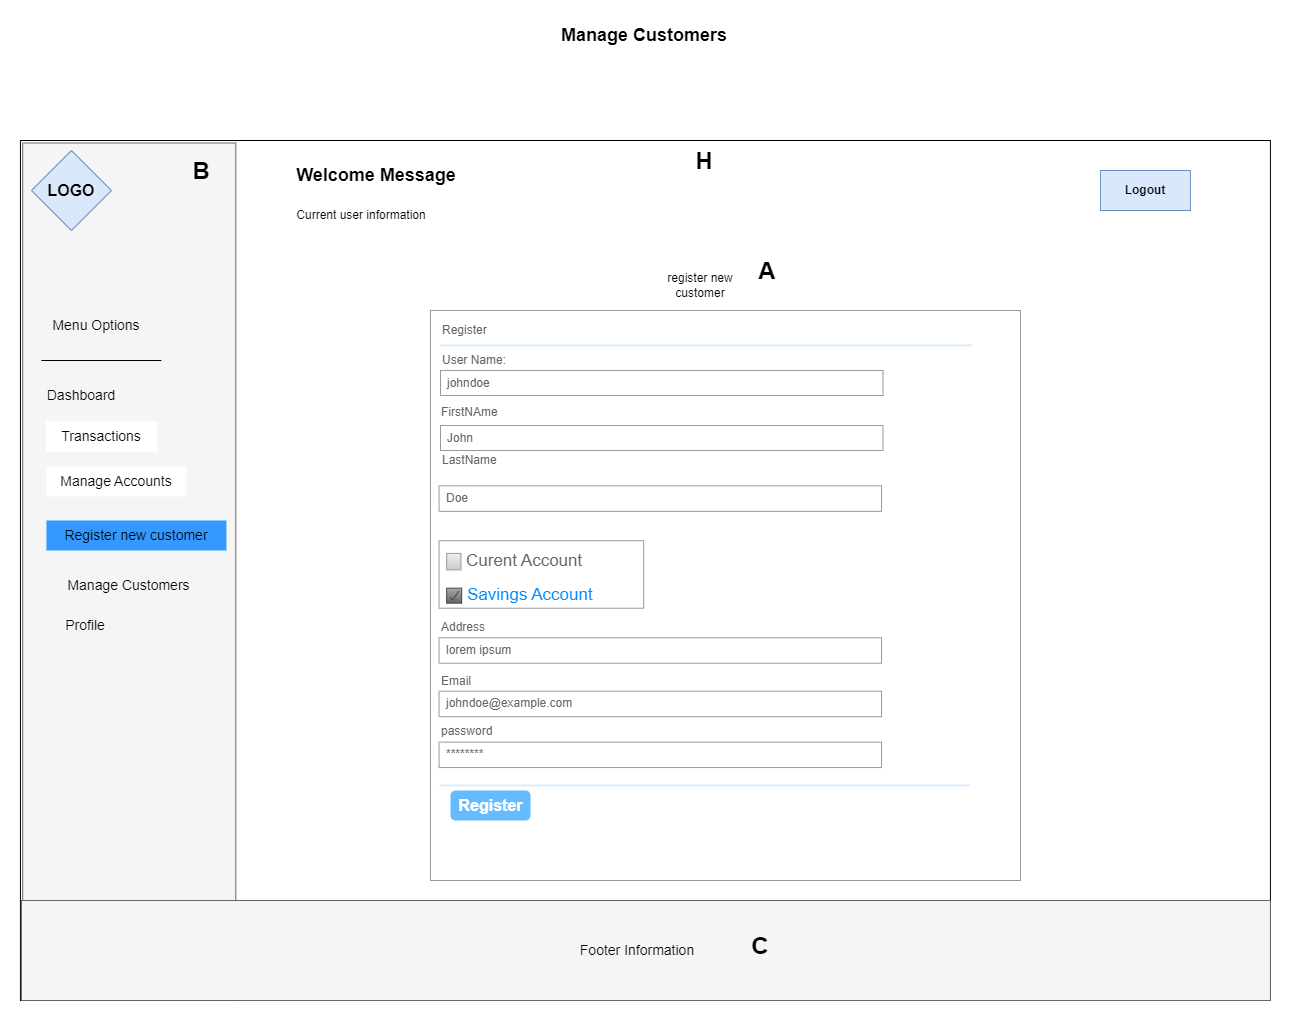

The diagram above was exported from draw.io. Its source (the exported page's mxGraphModel, read from the mxfile embedded in the PNG):
<mxGraphModel dx="2408" dy="-6235" grid="1" gridSize="10" guides="1" tooltips="1" connect="1" arrows="1" fold="1" page="1" pageScale="1" pageWidth="827" pageHeight="1169" math="0" shadow="0">
  <root>
    <mxCell id="0" />
    <mxCell id="1" parent="0" />
    <mxCell id="QFe1ScGnCT4EniJzE_eW-143" value="" style="rounded=0;whiteSpace=wrap;html=1;" parent="1" vertex="1">
      <mxGeometry x="-160.07000000000005" y="7200" width="1250" height="860" as="geometry" />
    </mxCell>
    <mxCell id="QFe1ScGnCT4EniJzE_eW-144" value="" style="rounded=0;whiteSpace=wrap;html=1;fillColor=#f5f5f5;fontColor=#333333;strokeColor=#666666;rotation=-270;" parent="1" vertex="1">
      <mxGeometry x="-480.0000000000001" y="7524.6900000000005" width="857.5" height="213.13" as="geometry" />
    </mxCell>
    <mxCell id="QFe1ScGnCT4EniJzE_eW-145" value="&lt;font size=&quot;3&quot;&gt;&lt;b&gt;LOGO&lt;/b&gt;&lt;/font&gt;" style="rhombus;whiteSpace=wrap;html=1;fillColor=#dae8fc;strokeColor=#6c8ebf;" parent="1" vertex="1">
      <mxGeometry x="-149.07000000000005" y="7210" width="80" height="80" as="geometry" />
    </mxCell>
    <mxCell id="QFe1ScGnCT4EniJzE_eW-146" value="&lt;b&gt;Logout&lt;/b&gt;" style="rounded=0;whiteSpace=wrap;html=1;fillColor=#dae8fc;strokeColor=#6c8ebf;" parent="1" vertex="1">
      <mxGeometry x="919.93" y="7230" width="90" height="40" as="geometry" />
    </mxCell>
    <mxCell id="QFe1ScGnCT4EniJzE_eW-147" value="" style="rounded=0;whiteSpace=wrap;html=1;fillColor=#f5f5f5;fontColor=#f5f5f5;strokeColor=#666666;" parent="1" vertex="1">
      <mxGeometry x="-159.07000000000005" y="7960" width="1249" height="100" as="geometry" />
    </mxCell>
    <mxCell id="QFe1ScGnCT4EniJzE_eW-148" value="&lt;font style=&quot;font-size: 14px;&quot;&gt;Footer Information&lt;/font&gt;" style="text;html=1;align=center;verticalAlign=middle;whiteSpace=wrap;rounded=0;" parent="1" vertex="1">
      <mxGeometry x="393.92999999999995" y="7995" width="126" height="30" as="geometry" />
    </mxCell>
    <mxCell id="QFe1ScGnCT4EniJzE_eW-149" value="&lt;b&gt;&lt;font style=&quot;font-size: 18px;&quot;&gt;Welcome Message&lt;/font&gt;&lt;/b&gt;" style="text;html=1;align=center;verticalAlign=middle;whiteSpace=wrap;rounded=0;" parent="1" vertex="1">
      <mxGeometry x="80.92999999999995" y="7220" width="230" height="30" as="geometry" />
    </mxCell>
    <mxCell id="QFe1ScGnCT4EniJzE_eW-150" value="Current user information" style="text;html=1;align=center;verticalAlign=middle;whiteSpace=wrap;rounded=0;" parent="1" vertex="1">
      <mxGeometry x="100.92999999999995" y="7260" width="160" height="30" as="geometry" />
    </mxCell>
    <mxCell id="QFe1ScGnCT4EniJzE_eW-151" value="&lt;font style=&quot;font-size: 14px;&quot;&gt;Menu Options&lt;/font&gt;" style="text;html=1;align=center;verticalAlign=middle;whiteSpace=wrap;rounded=0;" parent="1" vertex="1">
      <mxGeometry x="-139.07000000000005" y="7370" width="110" height="30" as="geometry" />
    </mxCell>
    <mxCell id="QFe1ScGnCT4EniJzE_eW-152" value="&lt;font style=&quot;font-size: 14px;&quot;&gt;Dashboard&lt;/font&gt;" style="text;html=1;align=center;verticalAlign=middle;whiteSpace=wrap;rounded=0;" parent="1" vertex="1">
      <mxGeometry x="-154.07000000000005" y="7440" width="110" height="30" as="geometry" />
    </mxCell>
    <mxCell id="QFe1ScGnCT4EniJzE_eW-153" value="&lt;font style=&quot;font-size: 14px;&quot;&gt;Transactions&lt;/font&gt;" style="text;html=1;align=center;verticalAlign=middle;whiteSpace=wrap;rounded=0;fillColor=#FFFFFF;strokeColor=#FFFFFF;" parent="1" vertex="1">
      <mxGeometry x="-134.07000000000005" y="7481.26" width="110" height="30" as="geometry" />
    </mxCell>
    <mxCell id="QFe1ScGnCT4EniJzE_eW-154" value="&lt;font style=&quot;font-size: 14px;&quot;&gt;Manage Accounts&lt;/font&gt;" style="text;html=1;align=center;verticalAlign=middle;whiteSpace=wrap;rounded=0;fillColor=#FFFFFF;" parent="1" vertex="1">
      <mxGeometry x="-134.07000000000005" y="7525.95" width="140" height="30" as="geometry" />
    </mxCell>
    <mxCell id="QFe1ScGnCT4EniJzE_eW-155" value="&lt;font style=&quot;font-size: 14px;&quot;&gt;Register new customer&lt;/font&gt;" style="text;html=1;align=center;verticalAlign=middle;whiteSpace=wrap;rounded=0;fillColor=#3399FF;" parent="1" vertex="1">
      <mxGeometry x="-134.07000000000005" y="7580" width="180" height="30" as="geometry" />
    </mxCell>
    <mxCell id="QFe1ScGnCT4EniJzE_eW-156" value="&lt;font style=&quot;font-size: 14px;&quot;&gt;Manage Customers&lt;/font&gt;" style="text;html=1;align=center;verticalAlign=middle;whiteSpace=wrap;rounded=0;" parent="1" vertex="1">
      <mxGeometry x="-120.71" y="7630" width="139.07" height="30" as="geometry" />
    </mxCell>
    <mxCell id="QFe1ScGnCT4EniJzE_eW-157" value="&lt;font style=&quot;font-size: 14px;&quot;&gt;Profile&lt;/font&gt;" style="text;html=1;align=center;verticalAlign=middle;whiteSpace=wrap;rounded=0;" parent="1" vertex="1">
      <mxGeometry x="-150.00000000000006" y="7670" width="110" height="30" as="geometry" />
    </mxCell>
    <mxCell id="QFe1ScGnCT4EniJzE_eW-158" style="edgeStyle=orthogonalEdgeStyle;rounded=0;orthogonalLoop=1;jettySize=auto;html=1;exitX=0.5;exitY=1;exitDx=0;exitDy=0;" parent="1" source="QFe1ScGnCT4EniJzE_eW-157" target="QFe1ScGnCT4EniJzE_eW-157" edge="1">
      <mxGeometry relative="1" as="geometry" />
    </mxCell>
    <mxCell id="QFe1ScGnCT4EniJzE_eW-159" value="" style="endArrow=none;html=1;rounded=0;" parent="1" edge="1">
      <mxGeometry width="50" height="50" relative="1" as="geometry">
        <mxPoint x="-19.07000000000005" y="7420" as="sourcePoint" />
        <mxPoint x="-139.07000000000005" y="7420" as="targetPoint" />
      </mxGeometry>
    </mxCell>
    <mxCell id="QFe1ScGnCT4EniJzE_eW-160" value="register new customer" style="text;html=1;align=center;verticalAlign=middle;whiteSpace=wrap;rounded=0;" parent="1" vertex="1">
      <mxGeometry x="459.92999999999995" y="7330" width="120.07" height="30" as="geometry" />
    </mxCell>
    <mxCell id="QFe1ScGnCT4EniJzE_eW-161" style="edgeStyle=orthogonalEdgeStyle;rounded=0;orthogonalLoop=1;jettySize=auto;html=1;exitX=0.5;exitY=1;exitDx=0;exitDy=0;" parent="1" source="QFe1ScGnCT4EniJzE_eW-155" target="QFe1ScGnCT4EniJzE_eW-155" edge="1">
      <mxGeometry relative="1" as="geometry" />
    </mxCell>
    <mxCell id="QFe1ScGnCT4EniJzE_eW-162" value="" style="strokeWidth=1;shadow=0;dashed=0;align=center;html=1;shape=mxgraph.mockup.forms.rrect;rSize=0;strokeColor=#999999;fillColor=#ffffff;" parent="1" vertex="1">
      <mxGeometry x="249.9999999999999" y="7370" width="590" height="570" as="geometry" />
    </mxCell>
    <mxCell id="QFe1ScGnCT4EniJzE_eW-163" value="Register" style="strokeWidth=1;shadow=0;dashed=0;align=center;html=1;shape=mxgraph.mockup.forms.anchor;fontSize=12;fontColor=#666666;align=left;resizeWidth=1;spacingLeft=0;" parent="QFe1ScGnCT4EniJzE_eW-162" vertex="1">
      <mxGeometry width="295" height="20" relative="1" as="geometry">
        <mxPoint x="10" y="10" as="offset" />
      </mxGeometry>
    </mxCell>
    <mxCell id="QFe1ScGnCT4EniJzE_eW-164" value="" style="shape=line;strokeColor=#ddeeff;strokeWidth=2;html=1;resizeWidth=1;" parent="QFe1ScGnCT4EniJzE_eW-162" vertex="1">
      <mxGeometry width="531" height="10" relative="1" as="geometry">
        <mxPoint x="10" y="30" as="offset" />
      </mxGeometry>
    </mxCell>
    <mxCell id="QFe1ScGnCT4EniJzE_eW-165" value="User Name:" style="strokeWidth=1;shadow=0;dashed=0;align=center;html=1;shape=mxgraph.mockup.forms.anchor;fontSize=12;fontColor=#666666;align=left;resizeWidth=1;spacingLeft=0;" parent="QFe1ScGnCT4EniJzE_eW-162" vertex="1">
      <mxGeometry width="295" height="20" relative="1" as="geometry">
        <mxPoint x="10" y="40" as="offset" />
      </mxGeometry>
    </mxCell>
    <mxCell id="QFe1ScGnCT4EniJzE_eW-166" value="johndoe" style="strokeWidth=1;shadow=0;dashed=0;align=center;html=1;shape=mxgraph.mockup.forms.rrect;rSize=0;strokeColor=#999999;fontColor=#666666;align=left;spacingLeft=5;resizeWidth=1;" parent="QFe1ScGnCT4EniJzE_eW-162" vertex="1">
      <mxGeometry width="442.5" height="25" relative="1" as="geometry">
        <mxPoint x="10" y="60" as="offset" />
      </mxGeometry>
    </mxCell>
    <mxCell id="QFe1ScGnCT4EniJzE_eW-167" value="LastName" style="strokeWidth=1;shadow=0;dashed=0;align=center;html=1;shape=mxgraph.mockup.forms.anchor;fontSize=12;fontColor=#666666;align=left;resizeWidth=1;spacingLeft=0;" parent="QFe1ScGnCT4EniJzE_eW-162" vertex="1">
      <mxGeometry width="295" height="20" relative="1" as="geometry">
        <mxPoint x="10" y="140" as="offset" />
      </mxGeometry>
    </mxCell>
    <mxCell id="QFe1ScGnCT4EniJzE_eW-168" value="John" style="strokeWidth=1;shadow=0;dashed=0;align=center;html=1;shape=mxgraph.mockup.forms.rrect;rSize=0;strokeColor=#999999;fontColor=#666666;align=left;spacingLeft=5;resizeWidth=1;" parent="QFe1ScGnCT4EniJzE_eW-162" vertex="1">
      <mxGeometry width="442.5" height="25" relative="1" as="geometry">
        <mxPoint x="10" y="115" as="offset" />
      </mxGeometry>
    </mxCell>
    <mxCell id="QFe1ScGnCT4EniJzE_eW-169" value="Register" style="strokeWidth=1;shadow=0;dashed=0;align=center;html=1;shape=mxgraph.mockup.forms.rrect;rSize=5;strokeColor=none;fontColor=#ffffff;fillColor=#66bbff;fontSize=16;fontStyle=1;" parent="QFe1ScGnCT4EniJzE_eW-162" vertex="1">
      <mxGeometry y="1" width="80" height="30" relative="1" as="geometry">
        <mxPoint x="20" y="-90" as="offset" />
      </mxGeometry>
    </mxCell>
    <mxCell id="QFe1ScGnCT4EniJzE_eW-170" value="" style="shape=line;strokeColor=#ddeeff;strokeWidth=2;html=1;resizeWidth=1;" parent="QFe1ScGnCT4EniJzE_eW-162" vertex="1">
      <mxGeometry y="1" width="531" height="10" relative="1" as="geometry">
        <mxPoint x="9" y="-100" as="offset" />
      </mxGeometry>
    </mxCell>
    <mxCell id="QFe1ScGnCT4EniJzE_eW-171" value="********" style="strokeWidth=1;shadow=0;dashed=0;align=center;html=1;shape=mxgraph.mockup.forms.rrect;rSize=0;strokeColor=#999999;fontColor=#666666;align=left;spacingLeft=5;resizeWidth=1;" parent="QFe1ScGnCT4EniJzE_eW-162" vertex="1">
      <mxGeometry x="8.55072463768116" y="431.6121428571429" width="442.5" height="25.446428571428573" as="geometry" />
    </mxCell>
    <mxCell id="QFe1ScGnCT4EniJzE_eW-172" value="johndoe@example.com" style="strokeWidth=1;shadow=0;dashed=0;align=center;html=1;shape=mxgraph.mockup.forms.rrect;rSize=0;strokeColor=#999999;fontColor=#666666;align=left;spacingLeft=5;resizeWidth=1;" parent="QFe1ScGnCT4EniJzE_eW-162" vertex="1">
      <mxGeometry x="8.55072463768116" y="380.71928571428583" width="442.5" height="25.446428571428573" as="geometry" />
    </mxCell>
    <mxCell id="QFe1ScGnCT4EniJzE_eW-173" value="lorem ipsum" style="strokeWidth=1;shadow=0;dashed=0;align=center;html=1;shape=mxgraph.mockup.forms.rrect;rSize=0;strokeColor=#999999;fontColor=#666666;align=left;spacingLeft=5;resizeWidth=1;" parent="QFe1ScGnCT4EniJzE_eW-162" vertex="1">
      <mxGeometry x="8.55072463768116" y="327.2817857142858" width="442.5" height="25.446428571428573" as="geometry" />
    </mxCell>
    <mxCell id="QFe1ScGnCT4EniJzE_eW-174" value="password" style="strokeWidth=1;shadow=0;dashed=0;align=center;html=1;shape=mxgraph.mockup.forms.anchor;fontSize=12;fontColor=#666666;align=left;resizeWidth=1;spacingLeft=0;" parent="QFe1ScGnCT4EniJzE_eW-162" vertex="1">
      <mxGeometry x="8.55072463768116" y="411.25500000000005" width="295" height="20.35714285714286" as="geometry" />
    </mxCell>
    <mxCell id="QFe1ScGnCT4EniJzE_eW-175" value="Email" style="strokeWidth=1;shadow=0;dashed=0;align=center;html=1;shape=mxgraph.mockup.forms.anchor;fontSize=12;fontColor=#666666;align=left;resizeWidth=1;spacingLeft=0;" parent="QFe1ScGnCT4EniJzE_eW-162" vertex="1">
      <mxGeometry x="8.55072463768116" y="360.3621428571429" width="295" height="20.35714285714286" as="geometry" />
    </mxCell>
    <mxCell id="QFe1ScGnCT4EniJzE_eW-176" value="Address" style="strokeWidth=1;shadow=0;dashed=0;align=center;html=1;shape=mxgraph.mockup.forms.anchor;fontSize=12;fontColor=#666666;align=left;resizeWidth=1;spacingLeft=0;" parent="QFe1ScGnCT4EniJzE_eW-162" vertex="1">
      <mxGeometry x="8.55072463768116" y="306.9246428571429" width="295" height="20.35714285714286" as="geometry" />
    </mxCell>
    <mxCell id="QFe1ScGnCT4EniJzE_eW-177" value="Doe" style="strokeWidth=1;shadow=0;dashed=0;align=center;html=1;shape=mxgraph.mockup.forms.rrect;rSize=0;strokeColor=#999999;fontColor=#666666;align=left;spacingLeft=5;resizeWidth=1;" parent="QFe1ScGnCT4EniJzE_eW-162" vertex="1">
      <mxGeometry x="8.55072463768116" y="175.38618131868137" width="442.5" height="25.446428571428573" as="geometry" />
    </mxCell>
    <mxCell id="QFe1ScGnCT4EniJzE_eW-178" value="FirstNAme" style="strokeWidth=1;shadow=0;dashed=0;align=center;html=1;shape=mxgraph.mockup.forms.anchor;fontSize=12;fontColor=#666666;align=left;resizeWidth=1;spacingLeft=0;" parent="QFe1ScGnCT4EniJzE_eW-162" vertex="1">
      <mxGeometry x="8.55072463768116" y="91.60714285714285" width="295" height="20.35714285714286" as="geometry" />
    </mxCell>
    <mxCell id="QFe1ScGnCT4EniJzE_eW-179" value="" style="strokeWidth=1;shadow=0;dashed=0;align=center;html=1;shape=mxgraph.mockup.forms.rrect;rSize=0;strokeColor=#999999;fillColor=#ffffff;recursiveResize=0;" parent="QFe1ScGnCT4EniJzE_eW-162" vertex="1">
      <mxGeometry x="8.554999999999994" y="230.19230769230768" width="204.59677419354838" height="67.53403846153846" as="geometry" />
    </mxCell>
    <mxCell id="QFe1ScGnCT4EniJzE_eW-180" value="Curent Account" style="strokeWidth=1;shadow=0;dashed=0;align=center;html=1;shape=mxgraph.mockup.forms.rrect;rSize=0;fillColor=#eeeeee;strokeColor=#999999;gradientColor=#cccccc;align=left;spacingLeft=4;fontSize=17;fontColor=#666666;labelPosition=right;" parent="QFe1ScGnCT4EniJzE_eW-179" vertex="1">
      <mxGeometry x="7.612903225806451" y="12.726346153846153" width="14.274193548387096" height="16.442307692307693" as="geometry" />
    </mxCell>
    <mxCell id="QFe1ScGnCT4EniJzE_eW-181" value="Savings Account" style="strokeWidth=1;shadow=0;dashed=0;align=center;html=1;shape=mxgraph.mockup.forms.checkbox;rSize=0;resizable=0;fillColor=#aaaaaa;strokeColor=#444444;gradientColor=#666666;align=left;spacingLeft=4;fontSize=17;fontColor=#008cff;labelPosition=right;" parent="QFe1ScGnCT4EniJzE_eW-179" vertex="1">
      <mxGeometry x="7.612903225806451" y="47.47442307692308" width="15" height="15" as="geometry" />
    </mxCell>
    <mxCell id="QFe1ScGnCT4EniJzE_eW-183" value="&lt;font style=&quot;font-size: 18px;&quot;&gt;&lt;b&gt;Manage Customers&lt;/b&gt;&lt;/font&gt;" style="text;html=1;align=center;verticalAlign=middle;whiteSpace=wrap;rounded=0;" parent="1" vertex="1">
      <mxGeometry x="370" y="7080" width="188" height="30" as="geometry" />
    </mxCell>
    <mxCell id="rqpkRDc5HdvK3YEeWjWB-39" value="&lt;h1 style=&quot;margin-top: 0px;&quot;&gt;A&lt;/h1&gt;" style="text;html=1;whiteSpace=wrap;overflow=hidden;rounded=0;align=center;" parent="1" vertex="1">
      <mxGeometry x="572" y="7310" width="30" height="40" as="geometry" />
    </mxCell>
    <mxCell id="rqpkRDc5HdvK3YEeWjWB-41" value="&lt;h1 style=&quot;margin-top: 0px;&quot;&gt;H&lt;/h1&gt;" style="text;html=1;whiteSpace=wrap;overflow=hidden;rounded=0;align=center;" parent="1" vertex="1">
      <mxGeometry x="509" y="7200" width="30" height="40" as="geometry" />
    </mxCell>
    <mxCell id="rqpkRDc5HdvK3YEeWjWB-42" value="&lt;h1 style=&quot;margin-top: 0px;&quot;&gt;B&lt;/h1&gt;" style="text;html=1;whiteSpace=wrap;overflow=hidden;rounded=0;align=center;" parent="1" vertex="1">
      <mxGeometry x="5.930000000000064" y="7210" width="30" height="40" as="geometry" />
    </mxCell>
    <mxCell id="rqpkRDc5HdvK3YEeWjWB-43" value="&lt;h1 style=&quot;margin-top: 0px;&quot;&gt;C&lt;/h1&gt;" style="text;html=1;whiteSpace=wrap;overflow=hidden;rounded=0;align=center;" parent="1" vertex="1">
      <mxGeometry x="565.04" y="7985" width="30" height="40" as="geometry" />
    </mxCell>
  </root>
</mxGraphModel>